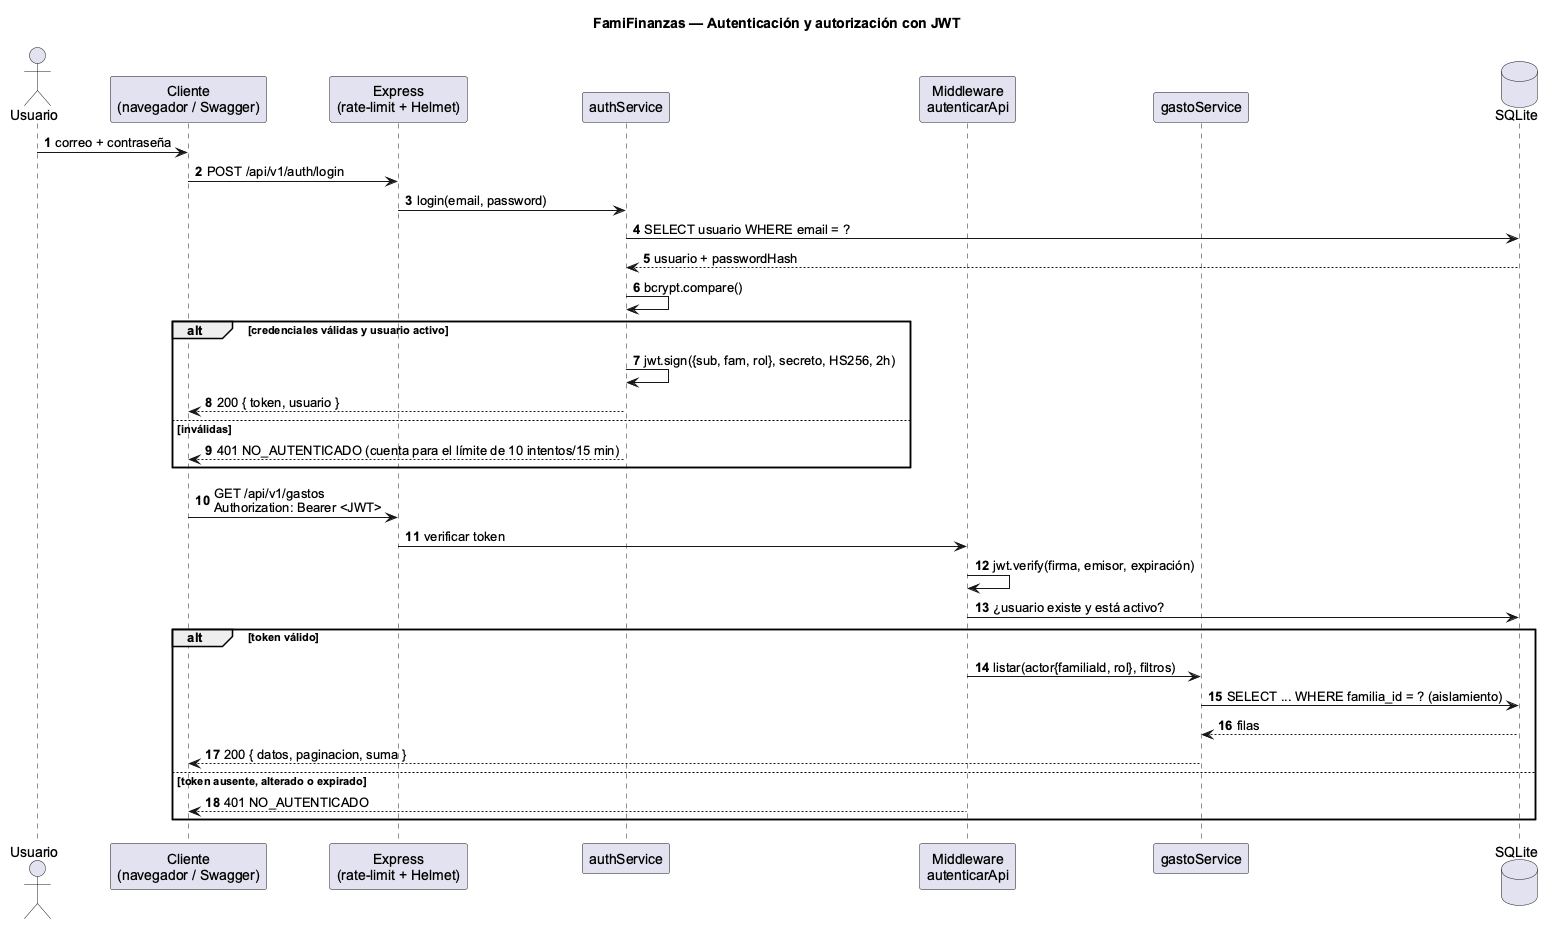

The diagram above was rendered by PlantUML. Its source (embedded in the PNG):
@startuml secuencia-jwt
title FamiFinanzas — Autenticación y autorización con JWT
skinparam shadowing false
skinparam defaultFontName Arial
autonumber

actor Usuario
participant "Cliente\n(navegador / Swagger)" as C
participant "Express\n(rate-limit + Helmet)" as E
participant "authService" as S
participant "Middleware\nautenticarApi" as MW
participant "gastoService" as G
database "SQLite" as DB

Usuario -> C : correo + contraseña
C -> E : POST /api/v1/auth/login
E -> S : login(email, password)
S -> DB : SELECT usuario WHERE email = ?
DB --> S : usuario + passwordHash
S -> S : bcrypt.compare()
alt credenciales válidas y usuario activo
  S -> S : jwt.sign({sub, fam, rol}, secreto, HS256, 2h)
  S --> C : 200 { token, usuario }
else inválidas
  S --> C : 401 NO_AUTENTICADO (cuenta para el límite de 10 intentos/15 min)
end

C -> E : GET /api/v1/gastos\nAuthorization: Bearer <JWT>
E -> MW : verificar token
MW -> MW : jwt.verify(firma, emisor, expiración)
MW -> DB : ¿usuario existe y está activo?
alt token válido
  MW -> G : listar(actor{familiaId, rol}, filtros)
  G -> DB : SELECT ... WHERE familia_id = ? (aislamiento)
  DB --> G : filas
  G --> C : 200 { datos, paginacion, suma }
else token ausente, alterado o expirado
  MW --> C : 401 NO_AUTENTICADO
end
@enduml